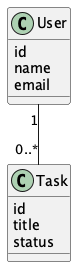

The diagram above was rendered by PlantUML. Its source (embedded in the PNG):
@startuml

class User {
  id
  name
  email
}

class Task {
  id
  title
  status
}

User "1" -- "0..*" Task

@enduml